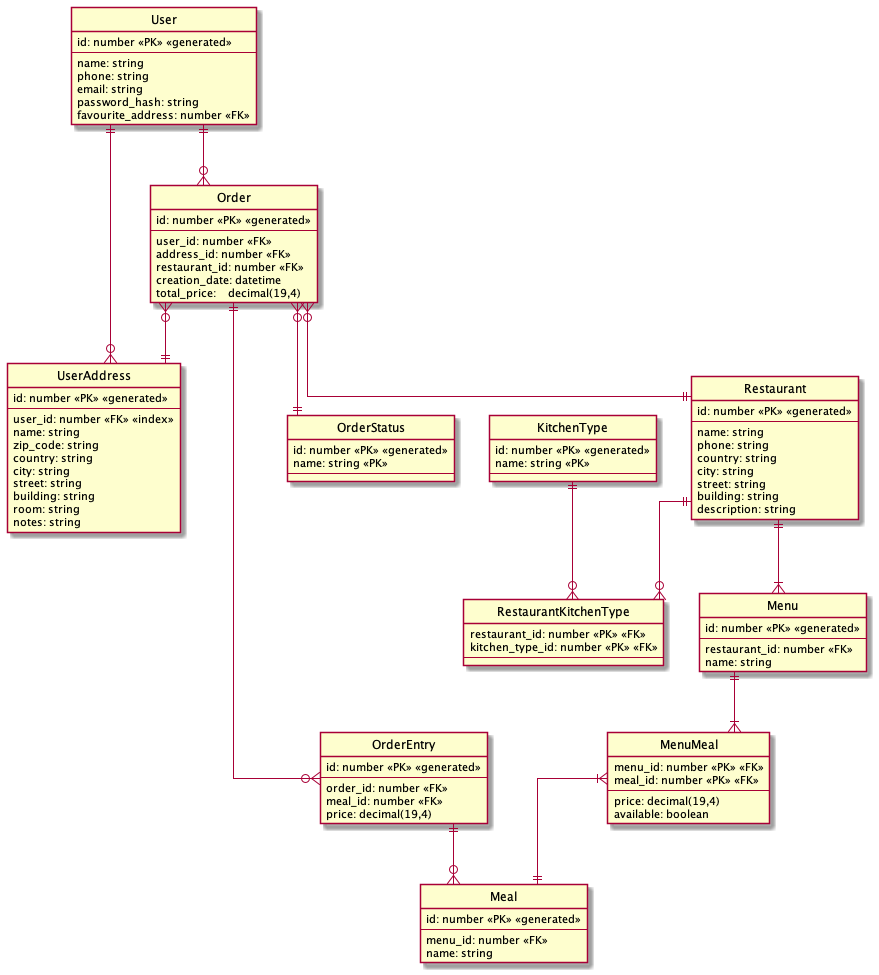

The diagram above was rendered by PlantUML. Its source (embedded in the PNG):
@startuml

' hide the spot
hide circle

' avoid problems with angled crows feet
skinparam linetype ortho

entity "User" {
  id: number <<PK>> <<generated>>
  --
  name: string
  phone: string
  email: string
  password_hash: string
  favourite_address: number <<FK>>
}

entity "UserAddress" {
  id: number <<PK>> <<generated>>
  --
  user_id: number <<FK>> <<index>>
  name: string
  zip_code: string
  country: string
  city: string
  street: string
  building: string
  room: string
  notes: string
}

entity "Order" {
  id: number <<PK>> <<generated>>
  --
  user_id: number <<FK>>
  address_id: number <<FK>>
  restaurant_id: number <<FK>>
  creation_date: datetime
  total_price: 	decimal(19,4)
}

entity "OrderEntry" {
  id: number <<PK>> <<generated>>
  --
  order_id: number <<FK>>
  meal_id: number <<FK>>
  price: decimal(19,4)
}

entity "OrderStatus" {
  id: number <<PK>> <<generated>>
  name: string <<PK>>
  --
}

entity "Restaurant" {
  id: number <<PK>> <<generated>>
  --
  name: string
  phone: string
  country: string
  city: string
  street: string
  building: string
  description: string
}

entity "RestaurantKitchenType" {
  restaurant_id: number <<PK>> <<FK>>
  kitchen_type_id: number <<PK>> <<FK>>
  --
}

entity "KitchenType" {
  id: number <<PK>> <<generated>>
  name: string <<PK>>
  --
}

entity "Menu" {
  id: number <<PK>> <<generated>>
  --
  restaurant_id: number <<FK>>
  name: string
}

entity "MenuMeal" {
  menu_id: number <<PK>> <<FK>>
  meal_id: number <<PK>> <<FK>>
  --
  price: decimal(19,4)
  available: boolean
}

entity "Meal" {
  id: number <<PK>> <<generated>>
  --
  menu_id: number <<FK>>
  name: string
}

"User" ||--o{ "Order"
"User" ||--o{ "UserAddress"

"Order" }o--|| "OrderStatus"
"Order" }o--|| "UserAddress"

"Order" }o--|| "Restaurant"
"Order" ||--o{ "OrderEntry"

"OrderEntry" ||--o{ "Meal"

"KitchenType" ||--o{ "RestaurantKitchenType"

"Restaurant" ||--o{ "RestaurantKitchenType"
"Restaurant" ||--|{ "Menu"

"Menu" ||--|{ "MenuMeal"
"MenuMeal" }|--|| "Meal"

@enduml